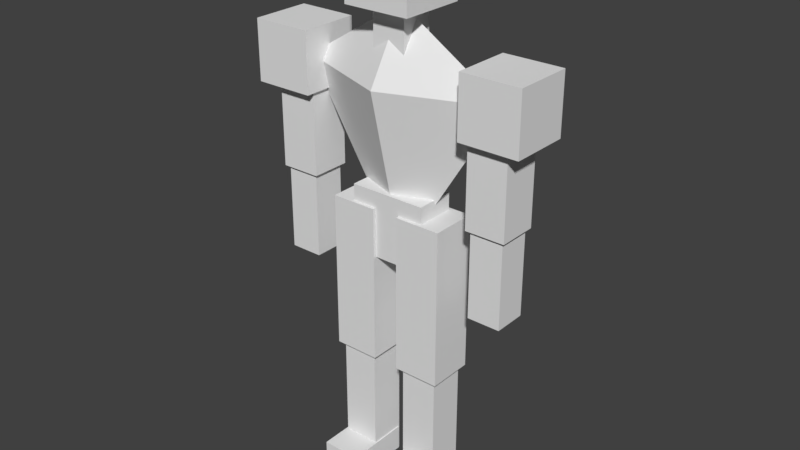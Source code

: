 # Source: BasePlayerRig.blend  (saved by Blender 2.78.0; exported with 4.5.12 LTS)
import bpy
from mathutils import Matrix  # noqa: F401  (used for matrix-valued properties, if any)

bpy.ops.wm.read_factory_settings(use_empty=True)
scene = bpy.context.scene
scene.name = 'Scene'

# ---- collections
col_collection_1 = bpy.data.collections.new('Collection 1'); scene.collection.children.link(col_collection_1)

# ---- materials (node trees are filled in below, after node groups)
mat_material = bpy.data.materials.new('Material')
mat_material.alpha_threshold = 0.0
mat_material.use_transparent_shadow = False
mat_material.roughness = 0.5
mat_material.line_color = (0.0, 0.0, 0.0, 1.0)

# ---- material node trees

# ---- world
world_world = bpy.data.worlds.new('World'); scene.world = world_world
world_world.color = (0.05088, 0.05088, 0.05088)
world_world.use_sun_shadow = False
world_world.sun_shadow_jitter_overblur = 0.0
world_world.cycles.sampling_method = 'MANUAL'

# ---- meshes
me_cube_014 = bpy.data.meshes.new('Cube.014')
me_cube_014.from_pydata([(-1.0, -1.0, -1.0), (-1.0, -1.0, 1.0), (-1.0, 1.0, -1.0), (-1.0, 1.0, 1.0), (1.0, -1.0, -1.0), (1.0, -1.0, 1.0), (1.0, 1.0, -1.0), (1.0, 1.0, 1.0)], [], [(0, 1, 3, 2), (2, 3, 7, 6), (6, 7, 5, 4), (4, 5, 1, 0), (2, 6, 4, 0), (7, 3, 1, 5)])
me_cube_014.use_remesh_preserve_volume = False
me_cube_014.use_remesh_preserve_attributes = False
me_cube_014.use_mirror_vertex_groups = False
me_cube_014.update()
me_cube_013 = bpy.data.meshes.new('Cube.013')
me_cube_013.from_pydata([(-1.0, -1.0, -1.0), (-1.0, -1.0, 1.0), (-1.0, 1.0, -1.0), (-1.0, 1.0, 1.0), (1.0, -1.0, -1.0), (1.0, -1.0, 1.0), (1.0, 1.0, -1.0), (1.0, 1.0, 1.0)], [], [(0, 1, 3, 2), (2, 3, 7, 6), (6, 7, 5, 4), (4, 5, 1, 0), (2, 6, 4, 0), (7, 3, 1, 5)])
me_cube_013.use_remesh_preserve_volume = False
me_cube_013.use_remesh_preserve_attributes = False
me_cube_013.use_mirror_vertex_groups = False
me_cube_013.update()
me_cube_012 = bpy.data.meshes.new('Cube.012')
me_cube_012.from_pydata([(-1.0, -1.0, -1.0), (-1.0, -1.0, 1.0), (-1.0, 1.0, -1.0), (-1.0, 1.0, 1.0), (1.0, -1.0, -1.0), (1.0, -1.0, 1.0), (1.0, 1.0, -1.0), (1.0, 1.0, 1.0)], [], [(0, 1, 3, 2), (2, 3, 7, 6), (6, 7, 5, 4), (4, 5, 1, 0), (2, 6, 4, 0), (7, 3, 1, 5)])
me_cube_012.use_remesh_preserve_volume = False
me_cube_012.use_remesh_preserve_attributes = False
me_cube_012.use_mirror_vertex_groups = False
me_cube_012.update()
me_cube_011 = bpy.data.meshes.new('Cube.011')
me_cube_011.from_pydata([(-1.0, -1.0, -1.0), (-1.0, -1.0, 1.0), (-1.0, 1.0, -1.0), (-1.0, 1.0, 1.0), (1.0, -1.0, -1.0), (1.0, -1.0, 1.0), (1.0, 1.0, -1.0), (1.0, 1.0, 1.0)], [], [(0, 1, 3, 2), (2, 3, 7, 6), (6, 7, 5, 4), (4, 5, 1, 0), (2, 6, 4, 0), (7, 3, 1, 5)])
me_cube_011.use_remesh_preserve_volume = False
me_cube_011.use_remesh_preserve_attributes = False
me_cube_011.use_mirror_vertex_groups = False
me_cube_011.update()
me_cube_010 = bpy.data.meshes.new('Cube.010')
me_cube_010.from_pydata([(-1.0, -1.0, -1.0), (-1.0, -1.0, 1.0), (-1.0, 1.0, -1.0), (-1.0, 1.0, 1.0), (1.0, -1.0, -1.0), (1.0, -1.0, 1.0), (1.0, 1.0, -1.0), (1.0, 1.0, 1.0)], [], [(0, 1, 3, 2), (2, 3, 7, 6), (6, 7, 5, 4), (4, 5, 1, 0), (2, 6, 4, 0), (7, 3, 1, 5)])
me_cube_010.use_remesh_preserve_volume = False
me_cube_010.use_remesh_preserve_attributes = False
me_cube_010.use_mirror_vertex_groups = False
me_cube_010.update()
me_cube_009 = bpy.data.meshes.new('Cube.009')
me_cube_009.from_pydata([(-1.0, -1.0, -1.0), (-1.0, -1.0, 1.0), (-1.0, 1.0, -1.0), (-1.0, 1.0, 1.0), (1.0, -1.0, -1.0), (1.0, -1.0, 1.0), (1.0, 1.0, -1.0), (1.0, 1.0, 1.0)], [], [(0, 1, 3, 2), (2, 3, 7, 6), (6, 7, 5, 4), (4, 5, 1, 0), (2, 6, 4, 0), (7, 3, 1, 5)])
me_cube_009.use_remesh_preserve_volume = False
me_cube_009.use_remesh_preserve_attributes = False
me_cube_009.use_mirror_vertex_groups = False
me_cube_009.update()
me_cube_008 = bpy.data.meshes.new('Cube.008')
me_cube_008.from_pydata([(-1.0, -1.0, -1.0), (-1.0, -1.0, 1.0), (-1.0, 1.0, -1.0), (-1.0, 1.0, 1.0), (1.0, -1.0, -1.0), (1.0, -1.0, 1.0), (1.0, 1.0, -1.0), (1.0, 1.0, 1.0)], [], [(0, 1, 3, 2), (2, 3, 7, 6), (6, 7, 5, 4), (4, 5, 1, 0), (2, 6, 4, 0), (7, 3, 1, 5)])
me_cube_008.use_remesh_preserve_volume = False
me_cube_008.use_remesh_preserve_attributes = False
me_cube_008.use_mirror_vertex_groups = False
me_cube_008.update()
me_cube_007 = bpy.data.meshes.new('Cube.007')
me_cube_007.from_pydata([(-1.0, -1.0, -1.0), (-1.0, -1.0, 1.0), (-1.0, 1.0, -1.0), (-1.0, 1.0, 1.0), (1.0, -1.0, -1.0), (1.0, -1.0, 1.0), (1.0, 1.0, -1.0), (1.0, 1.0, 1.0)], [], [(0, 1, 3, 2), (2, 3, 7, 6), (6, 7, 5, 4), (4, 5, 1, 0), (2, 6, 4, 0), (7, 3, 1, 5)])
me_cube_007.use_remesh_preserve_volume = False
me_cube_007.use_remesh_preserve_attributes = False
me_cube_007.use_mirror_vertex_groups = False
me_cube_007.update()
me_cube_006 = bpy.data.meshes.new('Cube.006')
me_cube_006.from_pydata([(-1.0, -1.0, -1.0), (-1.0, -1.0, 1.0), (-1.0, 1.0, -1.0), (-1.0, 1.0, 1.0), (1.0, -1.0, -1.0), (1.0, -1.0, 1.0), (1.0, 1.0, -1.0), (1.0, 1.0, 1.0)], [], [(0, 1, 3, 2), (2, 3, 7, 6), (6, 7, 5, 4), (4, 5, 1, 0), (2, 6, 4, 0), (7, 3, 1, 5)])
me_cube_006.use_remesh_preserve_volume = False
me_cube_006.use_remesh_preserve_attributes = False
me_cube_006.use_mirror_vertex_groups = False
me_cube_006.update()
me_cube_005 = bpy.data.meshes.new('Cube.005')
me_cube_005.from_pydata([(-1.0, -1.0, -1.0), (-1.0, -1.0, 1.0), (-1.0, 1.0, -1.0), (-1.0, 1.0, 1.0), (1.0, -1.0, -1.0), (1.0, -1.0, 1.0), (1.0, 1.0, -1.0), (1.0, 1.0, 1.0)], [], [(0, 1, 3, 2), (2, 3, 7, 6), (6, 7, 5, 4), (4, 5, 1, 0), (2, 6, 4, 0), (7, 3, 1, 5)])
me_cube_005.use_remesh_preserve_volume = False
me_cube_005.use_remesh_preserve_attributes = False
me_cube_005.use_mirror_vertex_groups = False
me_cube_005.update()
me_cube_004 = bpy.data.meshes.new('Cube.004')
me_cube_004.from_pydata([(-1.0, -1.0, -1.0), (-1.0, -1.0, 1.0), (-1.0, 1.0, -1.0), (-1.0, 1.0, 1.0), (1.0, -1.0, -1.0), (1.0, -1.0, 1.0), (1.0, 1.0, -1.0), (1.0, 1.0, 1.0)], [], [(0, 1, 3, 2), (2, 3, 7, 6), (6, 7, 5, 4), (4, 5, 1, 0), (2, 6, 4, 0), (7, 3, 1, 5)])
me_cube_004.use_remesh_preserve_volume = False
me_cube_004.use_remesh_preserve_attributes = False
me_cube_004.use_mirror_vertex_groups = False
me_cube_004.update()
me_cube_003 = bpy.data.meshes.new('Cube.003')
me_cube_003.from_pydata([(-1.0, -1.0, -1.0), (-1.0, -1.0, 1.0), (-1.0, 1.0, -1.0), (-1.0, 1.0, 1.0), (1.0, -1.0, -1.0), (1.0, -1.0, 1.0), (1.0, 1.0, -1.0), (1.0, 1.0, 1.0)], [], [(0, 1, 3, 2), (2, 3, 7, 6), (6, 7, 5, 4), (4, 5, 1, 0), (2, 6, 4, 0), (7, 3, 1, 5)])
me_cube_003.use_remesh_preserve_volume = False
me_cube_003.use_remesh_preserve_attributes = False
me_cube_003.use_mirror_vertex_groups = False
me_cube_003.update()
me_cube_002 = bpy.data.meshes.new('Cube.002')
me_cube_002.from_pydata([(-1.0, -1.0, -1.0), (-1.0, -1.0, 1.0), (-1.0, 1.0, -1.0), (-1.0, 1.0, 1.0), (1.0, -1.0, -1.0), (1.0, -1.0, 1.0), (1.0, 1.0, -1.0), (1.0, 1.0, 1.0)], [], [(0, 1, 3, 2), (2, 3, 7, 6), (6, 7, 5, 4), (4, 5, 1, 0), (2, 6, 4, 0), (7, 3, 1, 5)])
me_cube_002.use_remesh_preserve_volume = False
me_cube_002.use_remesh_preserve_attributes = False
me_cube_002.use_mirror_vertex_groups = False
me_cube_002.update()
me_plane_002 = bpy.data.meshes.new('Plane.002')
me_plane_002.from_pydata([(-0.5122, -0.5122, 9.075e-09), (0.32, -0.32, -1.63e-09), (-0.32, 0.32, 1.63e-09), (0.1999, 0.1999, 0.0), (0.0, 0.0, 0.12), (0.0, 0.0, -0.14)], [], [(2, 3, 5), (1, 0, 5), (3, 2, 4), (0, 1, 4), (1, 3, 4), (2, 0, 4), (3, 1, 5), (0, 2, 5)])
me_plane_002.use_remesh_preserve_volume = False
me_plane_002.use_remesh_preserve_attributes = False
me_plane_002.use_mirror_vertex_groups = False
me_plane_002.update()
me_cube_001 = bpy.data.meshes.new('Cube.001')
me_cube_001.from_pydata([(-1.0, -1.0, -1.0), (-1.0, -1.0, 1.0), (-1.0, 1.0, -1.0), (-1.0, 1.0, 1.0), (1.0, -1.0, -1.0), (1.0, -1.0, 1.0), (1.0, 1.0, -1.0), (1.0, 1.0, 1.0)], [], [(0, 1, 3, 2), (2, 3, 7, 6), (6, 7, 5, 4), (4, 5, 1, 0), (2, 6, 4, 0), (7, 3, 1, 5)])
me_cube_001.use_remesh_preserve_volume = False
me_cube_001.use_remesh_preserve_attributes = False
me_cube_001.use_mirror_vertex_groups = False
me_cube_001.update()
me_cube = bpy.data.meshes.new('Cube')
me_cube.from_pydata([(1.0, 1.0, -1.0), (1.0, -1.0, -1.0), (-1.0, -1.0, -1.0), (-1.0, 1.0, -1.0), (1.0, 1.0, 1.0), (1.0, -1.0, 1.0), (-1.0, -1.0, 1.0), (-1.0, 1.0, 1.0)], [], [(0, 1, 2, 3), (4, 7, 6, 5), (0, 4, 5, 1), (1, 5, 6, 2), (2, 6, 7, 3), (4, 0, 3, 7)])
me_cube.materials.append(mat_material)
me_cube.use_remesh_preserve_volume = False
me_cube.use_remesh_preserve_attributes = False
me_cube.use_mirror_vertex_groups = False
me_cube.update()
arm_armature = bpy.data.armatures.new('Armature')  # bones are not reproduced

# ---- objects
ob_armature = bpy.data.objects.new('Armature', arm_armature)
ob_lfoot = bpy.data.objects.new('LFoot', me_cube_014)
ob_rfoot = bpy.data.objects.new('RFoot', me_cube_013)
ob_rleg = bpy.data.objects.new('RLeg', me_cube_012)
ob_lleg = bpy.data.objects.new('LLeg', me_cube_011)
ob_lhip = bpy.data.objects.new('LHip', me_cube_010)
ob_rhip = bpy.data.objects.new('RHip', me_cube_009)
ob_rightlowarm = bpy.data.objects.new('RightLowArm', me_cube_008)
ob_leftlowarm = bpy.data.objects.new('LeftLowArm', me_cube_007)
ob_pelvis = bpy.data.objects.new('Pelvis', me_cube_006)
ob_leftuparm = bpy.data.objects.new('LeftUpArm', me_cube_005)
ob_rightuparm = bpy.data.objects.new('RightUpArm', me_cube_004)
ob_rightshoulderpad = bpy.data.objects.new('RightShoulderPad', me_cube_003)
ob_leftshoulderpad = bpy.data.objects.new('LeftShoulderPad', me_cube_002)
ob_chest = bpy.data.objects.new('Chest', me_plane_002)
ob_neck = bpy.data.objects.new('Neck', me_cube_001)
ob_head = bpy.data.objects.new('Head', me_cube)

# ---- transforms, parenting, visibility, modifiers, constraints
ob_armature.location = (0.0, 0.0, 0.0)
ob_armature.show_in_front = True
ob_armature.lineart.crease_threshold = 0.0
ob_lfoot.location = (0.11, -0.05, 0.04)
ob_lfoot.scale = (0.06, 0.1, 0.04)
ob_lfoot.lineart.crease_threshold = 0.0
ob_rfoot.location = (-0.11, -0.05, 0.04)
ob_rfoot.scale = (0.06, 0.1, 0.04)
ob_rfoot.lineart.crease_threshold = 0.0
ob_rleg.location = (-0.11, 0.0, 0.24)
ob_rleg.scale = (0.056, 0.056, 0.24)
ob_rleg.lineart.crease_threshold = 0.0
ob_lleg.location = (0.11, 0.0, 0.24)
ob_lleg.scale = (0.056, 0.056, 0.24)
ob_lleg.lineart.crease_threshold = 0.0
ob_lhip.location = (0.11, 0.0, 0.64)
ob_lhip.scale = (0.07, 0.07, 0.24)
ob_lhip.lineart.crease_threshold = 0.0
ob_rhip.location = (-0.11, 0.0, 0.64)
ob_rhip.scale = (0.07, 0.07, 0.24)
ob_rhip.lineart.crease_threshold = 0.0
ob_rightlowarm.location = (-0.32, 0.0, 0.8)
ob_rightlowarm.scale = (0.05, 0.05, 0.15)
ob_rightlowarm.lineart.crease_threshold = 0.0
ob_leftlowarm.location = (0.32, 0.0, 0.8)
ob_leftlowarm.scale = (0.05, 0.05, 0.15)
ob_leftlowarm.lineart.crease_threshold = 0.0
ob_pelvis.location = (0.0, 0.0, 0.83)
ob_pelvis.scale = (0.117, 0.06, 0.1)
ob_pelvis.lineart.crease_threshold = 0.0
ob_leftuparm.location = (0.32, 0.0, 1.06)
ob_leftuparm.scale = (0.06, 0.06, 0.15)
ob_leftuparm.lineart.crease_threshold = 0.0
ob_rightuparm.location = (-0.32, 0.0, 1.06)
ob_rightuparm.scale = (0.0605, 0.06, 0.15)
ob_rightuparm.lineart.crease_threshold = 0.0
ob_rightshoulderpad.location = (-0.34, 0.0, 1.25)
ob_rightshoulderpad.scale = (0.09, 0.09, 0.09)
ob_rightshoulderpad.lineart.crease_threshold = 0.0
ob_leftshoulderpad.location = (0.34, 0.0, 1.25)
ob_leftshoulderpad.scale = (0.09, 0.09, 0.09)
ob_leftshoulderpad.lineart.crease_threshold = 0.0
ob_chest.location = (0.0, 0.0, 1.24)
ob_chest.rotation_euler = (1.571, -0.7854, 7.55e-08)
ob_chest.scale = (0.7072, 0.7071, 1.0)
ob_chest.lineart.crease_threshold = 0.0
ob_neck.location = (0.0, 0.0, 1.34)
ob_neck.scale = (0.05, 0.05, 0.12)
ob_neck.lineart.crease_threshold = 0.0
ob_head.location = (0.0, 0.0, 1.54)
ob_head.scale = (0.1, 0.1, 0.1)
ob_head.lock_rotations_4d = False
ob_head.empty_display_type = 'ARROWS'
ob_head.lineart.crease_threshold = 0.0

# ---- collection membership
col_collection_1.objects.link(ob_armature)
col_collection_1.objects.link(ob_lfoot)
col_collection_1.objects.link(ob_rfoot)
col_collection_1.objects.link(ob_rleg)
col_collection_1.objects.link(ob_lleg)
col_collection_1.objects.link(ob_lhip)
col_collection_1.objects.link(ob_rhip)
col_collection_1.objects.link(ob_rightlowarm)
col_collection_1.objects.link(ob_leftlowarm)
col_collection_1.objects.link(ob_pelvis)
col_collection_1.objects.link(ob_leftuparm)
col_collection_1.objects.link(ob_rightuparm)
col_collection_1.objects.link(ob_rightshoulderpad)
col_collection_1.objects.link(ob_leftshoulderpad)
col_collection_1.objects.link(ob_chest)
col_collection_1.objects.link(ob_neck)
col_collection_1.objects.link(ob_head)

# ---- scene / render settings (as saved in the file)
scene.frame_start = 1; scene.frame_end = 250; scene.frame_set(1)
scene.render.engine = 'BLENDER_EEVEE_NEXT'
scene.render.resolution_percentage = 50
scene.render.dither_intensity = 0.0
scene.cycles.use_denoising = False
scene.cycles.samples = 128
scene.cycles.sampling_pattern = 'TABULATED_SOBOL'
scene.cycles.light_sampling_threshold = 0.0
scene.cycles.use_adaptive_sampling = False
scene.cycles.use_light_tree = False
scene.cycles.blur_glossy = 0.0
scene.cycles.sample_clamp_indirect = 0.0
scene.view_settings.view_transform = 'Standard'
bpy.context.view_layer.update()

# ---- added for rendering (the .blend has no active camera and no usable light): camera, sun
cam_auto = bpy.data.cameras.new('AutoCamera')
cam_auto.lens = 50.0
cam_auto.sensor_width = 36.0
cam_auto.clip_end = 1000.0
ob_auto_camera = bpy.data.objects.new('AutoCamera', cam_auto)
scene.collection.objects.link(ob_auto_camera)
ob_auto_camera.location = (1.73422, -2.08607, 2.20738)
ob_auto_camera.rotation_euler = (1.09748, -7.21219e-08, 0.694738)
scene.camera = ob_auto_camera
light_auto_sun = bpy.data.lights.new('AutoSun', 'SUN')
light_auto_sun.energy = 3.0
light_auto_sun.angle = 0.0523599
ob_auto_sun = bpy.data.objects.new('AutoSun', light_auto_sun)
scene.collection.objects.link(ob_auto_sun)
ob_auto_sun.rotation_euler = (0.872665, 0.174533, 0.523599)
bpy.context.view_layer.update()
